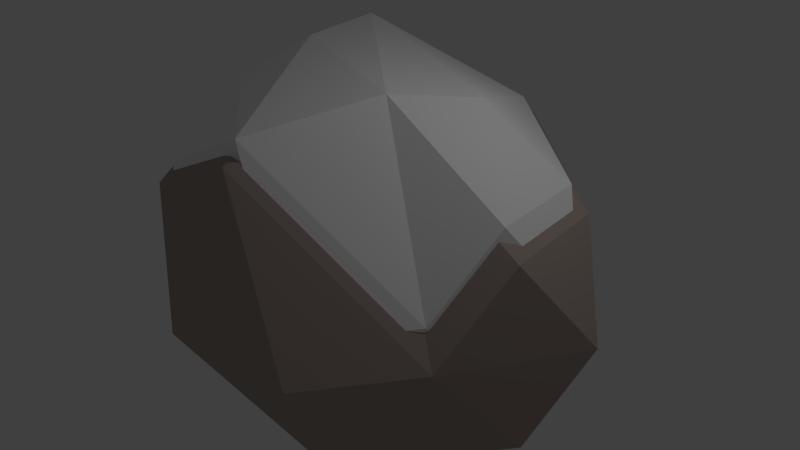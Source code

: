 # Source: rock2-snow.blend  (saved by Blender 2.74.0; exported with 4.5.12 LTS)
import bpy
from mathutils import Matrix  # noqa: F401  (used for matrix-valued properties, if any)

bpy.ops.wm.read_factory_settings(use_empty=True)
scene = bpy.context.scene
scene.name = 'Scene'

# ---- collections
col_collection_1 = bpy.data.collections.new('Collection 1'); scene.collection.children.link(col_collection_1)

# ---- materials (node trees are filled in below, after node groups)
mat_material = bpy.data.materials.new('Material')
mat_material.alpha_threshold = 0.0
mat_material.use_transparent_shadow = False
mat_material.diffuse_color = (1.0, 1.0, 1.0, 1.0)
mat_material.roughness = 0.5
mat_material.specular_intensity = 0.0
mat_material_002 = bpy.data.materials.new('Material.002')
mat_material_002.alpha_threshold = 0.0
mat_material_002.use_transparent_shadow = False
mat_material_002.diffuse_color = (0.42, 0.3429, 0.3116, 1.0)
mat_material_002.roughness = 0.5
mat_material_002.specular_intensity = 0.0

# ---- material node trees

# ---- world
world_world = bpy.data.worlds.new('World'); scene.world = world_world
world_world.color = (0.05088, 0.05088, 0.05088)
world_world.use_sun_shadow = False
world_world.sun_shadow_jitter_overblur = 0.0
world_world.cycles.sampling_method = 'MANUAL'
world_world.cycles.sample_map_resolution = 256

# ---- cameras
cam_camera = bpy.data.cameras.new('Camera')
cam_camera.clip_end = 100.0
cam_camera.lens = 35.0
cam_camera.sensor_width = 32.0
cam_camera.sensor_height = 18.0
cam_camera.ortho_scale = 7.314
cam_camera.dof.focus_distance = 0.0
cam_camera.dof.aperture_fstop = 128.0

# ---- lights
light_lamp = bpy.data.lights.new('Lamp', 'POINT')
light_lamp.transmission_factor = 0.0
light_lamp.cutoff_distance = 30.0
light_lamp.energy = 100.0
light_lamp.shadow_buffer_clip_start = 1.001
light_lamp.shadow_soft_size = 0.1
light_lamp.shadow_maximum_resolution = 0.006
light_lamp.use_absolute_resolution = True
light_lamp.cycles.use_multiple_importance_sampling = False

# ---- meshes
me_icosphere_002 = bpy.data.meshes.new('Icosphere.002')
me_icosphere_002.from_pydata([(0.0, 0.0, -1.0), (0.4337, -0.7914, -0.4737), (-0.2733, -0.8447, -0.4481), (-0.9902, 0.1939, -0.1771), (-0.2764, 0.8506, -0.4472), (-0.9653, -0.2644, 0.4511), (-0.7236, 0.5257, 0.4472), (0.974, -0.3281, 0.1823), (0.05822, 0.4062, 0.9903), (-0.1625, -0.5, -0.8507), (0.4445, -0.309, -0.8507), (0.4445, 0.309, -0.8507), (-0.5257, 0.0, -0.8507), (-0.6882, -0.5, -0.4688), (-0.1625, 0.5, -0.8507), (-0.6882, 0.5, -0.5257), (0.4382, 0.7893, -0.4731), (0.9873, 0.04691, -0.4976), (0.0, -1.0, 0.05901), (0.5878, -0.809, 0.0), (-0.4686, -0.6746, -0.02022), (-0.5878, 0.809, 0.0), (0.5878, 0.809, 0.03339), (0.08032, 0.8647, 0.07707), (0.5277, -0.7328, 0.5116), (-0.2592, 0.8032, 0.5111), (0.1625, -0.5, 0.8911), (0.6961, 0.4932, 0.8802), (-0.2804, -0.7988, 0.8837), (-0.4253, 0.309, 0.8507)], [], [(0, 10, 9), (1, 10, 17), (0, 9, 12), (0, 12, 14), (0, 14, 11), (1, 17, 7), (2, 1, 18), (3, 13, 5), (4, 15, 21), (1, 7, 19), (2, 18, 20), (4, 21, 23), (16, 22, 17), (6, 5, 29), (23, 25, 8), (27, 23, 8), (8, 25, 29), (25, 6, 29), (29, 28, 8), (29, 5, 28), (28, 26, 8), (28, 24, 26), (26, 27, 8), (26, 24, 27), (24, 7, 27), (17, 27, 7), (17, 22, 27), (22, 23, 27), (23, 21, 25), (21, 6, 25), (3, 5, 6), (20, 28, 5), (20, 18, 28), (18, 24, 28), (19, 7, 24), (22, 16, 23), (16, 4, 23), (21, 3, 6), (21, 15, 3), (5, 13, 20), (13, 2, 20), (18, 19, 24), (18, 1, 19), (11, 14, 16), (14, 4, 16), (14, 15, 4), (14, 12, 15), (12, 3, 15), (12, 13, 3), (12, 9, 13), (9, 2, 13), (17, 11, 16), (17, 10, 11), (10, 0, 11), (9, 1, 2), (9, 10, 1)])
me_icosphere_002.materials.append(mat_material)
me_icosphere_002.use_remesh_preserve_volume = False
me_icosphere_002.use_remesh_preserve_attributes = False
me_icosphere_002.use_mirror_vertex_groups = False
me_icosphere_002.update()
me_icosphere_001 = bpy.data.meshes.new('Icosphere.001')
me_icosphere_001.from_pydata([(0.0, 0.0, -1.0), (0.4337, -0.7914, -0.4737), (-0.2733, -0.8447, -0.4481), (-0.9902, 0.1939, -0.1771), (-0.2764, 0.8506, -0.4472), (-0.9653, -0.2644, 0.4511), (-0.7236, 0.5257, 0.4472), (0.974, -0.3281, 0.1823), (0.05822, 0.4062, 0.9903), (-0.1625, -0.5, -0.8507), (0.4445, -0.309, -0.8507), (0.4445, 0.309, -0.8507), (-0.5257, 0.0, -0.8507), (-0.6882, -0.5, -0.4688), (-0.1625, 0.5, -0.8507), (-0.6882, 0.5, -0.5257), (0.4382, 0.7893, -0.4731), (0.9873, 0.04691, -0.4976), (0.0, -1.0, 0.05901), (0.5878, -0.809, 0.0), (-0.4686, -0.6746, -0.02022), (-0.5878, 0.809, 0.0), (0.5878, 0.809, 0.03339), (0.08032, 0.8647, 0.07707), (0.5277, -0.7328, 0.5116), (-0.2592, 0.8032, 0.5111), (0.1625, -0.5, 0.8911), (0.6961, 0.4932, 0.8802), (-0.2804, -0.7988, 0.8837), (-0.4253, 0.309, 0.8507)], [], [(0, 10, 9), (1, 10, 17), (0, 9, 12), (0, 12, 14), (0, 14, 11), (1, 17, 7), (2, 1, 18), (3, 13, 5), (4, 15, 21), (1, 7, 19), (2, 18, 20), (4, 21, 23), (16, 22, 17), (6, 5, 29), (23, 25, 8), (27, 23, 8), (8, 25, 29), (25, 6, 29), (29, 28, 8), (29, 5, 28), (28, 26, 8), (28, 24, 26), (26, 27, 8), (26, 24, 27), (24, 7, 27), (17, 27, 7), (17, 22, 27), (22, 23, 27), (23, 21, 25), (21, 6, 25), (3, 5, 6), (20, 28, 5), (20, 18, 28), (18, 24, 28), (19, 7, 24), (22, 16, 23), (16, 4, 23), (21, 3, 6), (21, 15, 3), (5, 13, 20), (13, 2, 20), (18, 19, 24), (18, 1, 19), (11, 14, 16), (14, 4, 16), (14, 15, 4), (14, 12, 15), (12, 3, 15), (12, 13, 3), (12, 9, 13), (9, 2, 13), (17, 11, 16), (17, 10, 11), (10, 0, 11), (9, 1, 2), (9, 10, 1)])
me_icosphere_001.materials.append(mat_material)
me_icosphere_001.use_remesh_preserve_volume = False
me_icosphere_001.use_remesh_preserve_attributes = False
me_icosphere_001.use_mirror_vertex_groups = False
me_icosphere_001.update()
me_icosphere_003 = bpy.data.meshes.new('Icosphere.003')
me_icosphere_003.from_pydata([(0.0, 0.0, -1.0), (0.4337, -0.7914, -0.4737), (-0.2733, -0.8447, -0.4481), (-0.9902, 0.1939, -0.1771), (-0.2764, 0.8506, -0.4472), (-0.9653, -0.2644, 0.4511), (-0.7236, 0.5257, 0.4472), (0.974, -0.3281, 0.1823), (0.05822, 0.4062, 0.9903), (-0.1625, -0.5, -0.8507), (0.4445, -0.309, -0.8507), (0.4445, 0.309, -0.8507), (-0.5257, 0.0, -0.8507), (-0.6882, -0.5, -0.4688), (-0.1625, 0.5, -0.8507), (-0.6882, 0.5, -0.5257), (0.4382, 0.7893, -0.4731), (0.9873, 0.04691, -0.4976), (0.0, -1.0, 0.05901), (0.5878, -0.809, 0.0), (-0.4686, -0.6746, -0.02022), (-0.5878, 0.809, 0.0), (0.5878, 0.809, 0.03339), (0.08032, 0.8647, 0.07707), (0.5277, -0.7328, 0.5116), (-0.2592, 0.8032, 0.5111), (0.1625, -0.5, 0.8911), (0.6961, 0.4932, 0.8802), (-0.2804, -0.7988, 0.8837), (-0.4253, 0.309, 0.8507)], [], [(0, 10, 9), (1, 10, 17), (0, 9, 12), (0, 12, 14), (0, 14, 11), (1, 17, 7), (2, 1, 18), (3, 13, 5), (4, 15, 21), (1, 7, 19), (2, 18, 20), (4, 21, 23), (16, 22, 17), (6, 5, 29), (23, 25, 8), (27, 23, 8), (8, 25, 29), (25, 6, 29), (29, 28, 8), (29, 5, 28), (28, 26, 8), (28, 24, 26), (26, 27, 8), (26, 24, 27), (24, 7, 27), (17, 27, 7), (17, 22, 27), (22, 23, 27), (23, 21, 25), (21, 6, 25), (3, 5, 6), (20, 28, 5), (20, 18, 28), (18, 24, 28), (19, 7, 24), (22, 16, 23), (16, 4, 23), (21, 3, 6), (21, 15, 3), (5, 13, 20), (13, 2, 20), (18, 19, 24), (18, 1, 19), (11, 14, 16), (14, 4, 16), (14, 15, 4), (14, 12, 15), (12, 3, 15), (12, 13, 3), (12, 9, 13), (9, 2, 13), (17, 11, 16), (17, 10, 11), (10, 0, 11), (9, 1, 2), (9, 10, 1)])
me_icosphere_003.materials.append(mat_material_002)
me_icosphere_003.use_remesh_preserve_volume = False
me_icosphere_003.use_remesh_preserve_attributes = False
me_icosphere_003.use_mirror_vertex_groups = False
me_icosphere_003.update()
me_icosphere = bpy.data.meshes.new('Icosphere')
me_icosphere.from_pydata([(0.0, 0.0, -1.0), (0.4337, -0.7914, -0.4737), (-0.2733, -0.8447, -0.4481), (-0.9902, 0.1939, -0.1771), (-0.2764, 0.8506, -0.4472), (-0.9653, -0.2644, 0.4511), (-0.7236, 0.5257, 0.4472), (0.974, -0.3281, 0.1823), (0.05822, 0.4062, 0.9903), (-0.1625, -0.5, -0.8507), (0.4445, -0.309, -0.8507), (0.4445, 0.309, -0.8507), (-0.5257, 0.0, -0.8507), (-0.6882, -0.5, -0.4688), (-0.1625, 0.5, -0.8507), (-0.6882, 0.5, -0.5257), (0.4382, 0.7893, -0.4731), (0.9873, 0.04691, -0.4976), (0.0, -1.0, 0.05901), (0.5878, -0.809, 0.0), (-0.4686, -0.6746, -0.02022), (-0.5878, 0.809, 0.0), (0.5878, 0.809, 0.03339), (0.08032, 0.8647, 0.07707), (0.5277, -0.7328, 0.5116), (-0.2592, 0.8032, 0.5111), (0.1625, -0.5, 0.8911), (0.6961, 0.4932, 0.8802), (-0.2804, -0.7988, 0.8837), (-0.4253, 0.309, 0.8507)], [], [(0, 10, 9), (1, 10, 17), (0, 9, 12), (0, 12, 14), (0, 14, 11), (1, 17, 7), (2, 1, 18), (3, 13, 5), (4, 15, 21), (1, 7, 19), (2, 18, 20), (4, 21, 23), (16, 22, 17), (6, 5, 29), (23, 25, 8), (27, 23, 8), (8, 25, 29), (25, 6, 29), (29, 28, 8), (29, 5, 28), (28, 26, 8), (28, 24, 26), (26, 27, 8), (26, 24, 27), (24, 7, 27), (17, 27, 7), (17, 22, 27), (22, 23, 27), (23, 21, 25), (21, 6, 25), (3, 5, 6), (20, 28, 5), (20, 18, 28), (18, 24, 28), (19, 7, 24), (22, 16, 23), (16, 4, 23), (21, 3, 6), (21, 15, 3), (5, 13, 20), (13, 2, 20), (18, 19, 24), (18, 1, 19), (11, 14, 16), (14, 4, 16), (14, 15, 4), (14, 12, 15), (12, 3, 15), (12, 13, 3), (12, 9, 13), (9, 2, 13), (17, 11, 16), (17, 10, 11), (10, 0, 11), (9, 1, 2), (9, 10, 1)])
me_icosphere.materials.append(mat_material_002)
me_icosphere.use_remesh_preserve_volume = False
me_icosphere.use_remesh_preserve_attributes = False
me_icosphere.use_mirror_vertex_groups = False
me_icosphere.update()

# ---- objects
ob_icosphere_003 = bpy.data.objects.new('Icosphere.003', me_icosphere_002)
ob_icosphere_002 = bpy.data.objects.new('Icosphere.002', me_icosphere_001)
ob_icosphere_001 = bpy.data.objects.new('Icosphere.001', me_icosphere_003)
ob_icosphere = bpy.data.objects.new('Icosphere', me_icosphere)
ob_lamp = bpy.data.objects.new('Lamp', light_lamp)
ob_camera = bpy.data.objects.new('Camera', cam_camera)

# ---- transforms, parenting, visibility, modifiers, constraints
ob_icosphere_003.location = (0.0, 0.0, 0.7384)
ob_icosphere_003.rotation_euler = (0.0, -0.0, -2.078)
ob_icosphere_003.scale = (2.427, 3.642, 1.898)
ob_icosphere_003.lineart.crease_threshold = 0.0
ob_icosphere_002.location = (-3.826, 0.3583, -0.1406)
ob_icosphere_002.rotation_euler = (0.0, 0.0, -2.437)
ob_icosphere_002.scale = (0.8309, 1.247, 0.6499)
ob_icosphere_002.lineart.crease_threshold = 0.0
ob_icosphere_001.location = (-3.826, 0.3583, -0.2416)
ob_icosphere_001.rotation_euler = (0.0, 0.0, -2.437)
ob_icosphere_001.scale = (0.89, 1.335, 0.6961)
ob_icosphere_001.lineart.crease_threshold = 0.0
ob_icosphere.location = (0.0, 0.0, 0.3811)
ob_icosphere.rotation_euler = (0.0, -0.0, -2.078)
ob_icosphere.scale = (2.64, 3.961, 2.065)
ob_icosphere.lineart.crease_threshold = 0.0
ob_lamp.location = (4.076, 1.005, 5.904)
ob_lamp.rotation_euler = (0.6503, 0.05522, 1.866)
ob_lamp.lock_rotations_4d = False
ob_lamp.empty_display_type = 'ARROWS'
ob_lamp.color = (0.0, 0.0, 0.0, 0.0)
ob_lamp.lineart.crease_threshold = 0.0
ob_camera.location = (7.481, -6.508, 5.344)
ob_camera.rotation_euler = (1.109, 0.01082, 0.8149)
ob_camera.lock_rotations_4d = False
ob_camera.empty_display_type = 'ARROWS'
ob_camera.color = (0.0, 0.0, 0.0, 0.0)
ob_camera.display_type = 'WIRE'
ob_camera.lineart.crease_threshold = 0.0

# ---- collection membership
col_collection_1.objects.link(ob_icosphere_003)
col_collection_1.objects.link(ob_icosphere_002)
col_collection_1.objects.link(ob_icosphere_001)
col_collection_1.objects.link(ob_icosphere)
col_collection_1.objects.link(ob_lamp)
col_collection_1.objects.link(ob_camera)

# ---- scene / render settings (as saved in the file)
scene.camera = ob_camera
scene.frame_start = 1; scene.frame_end = 250; scene.frame_set(1)
scene.render.engine = 'BLENDER_EEVEE_NEXT'
scene.render.resolution_percentage = 50
scene.render.dither_intensity = 0.0
scene.cycles.use_denoising = False
scene.cycles.samples = 10
scene.cycles.sampling_pattern = 'TABULATED_SOBOL'
scene.cycles.light_sampling_threshold = 0.0
scene.cycles.use_adaptive_sampling = False
scene.cycles.use_light_tree = False
scene.cycles.blur_glossy = 0.0
scene.cycles.pixel_filter_type = 'GAUSSIAN'
scene.cycles.sample_clamp_indirect = 0.0
scene.view_settings.view_transform = 'Standard'
bpy.context.view_layer.update()
